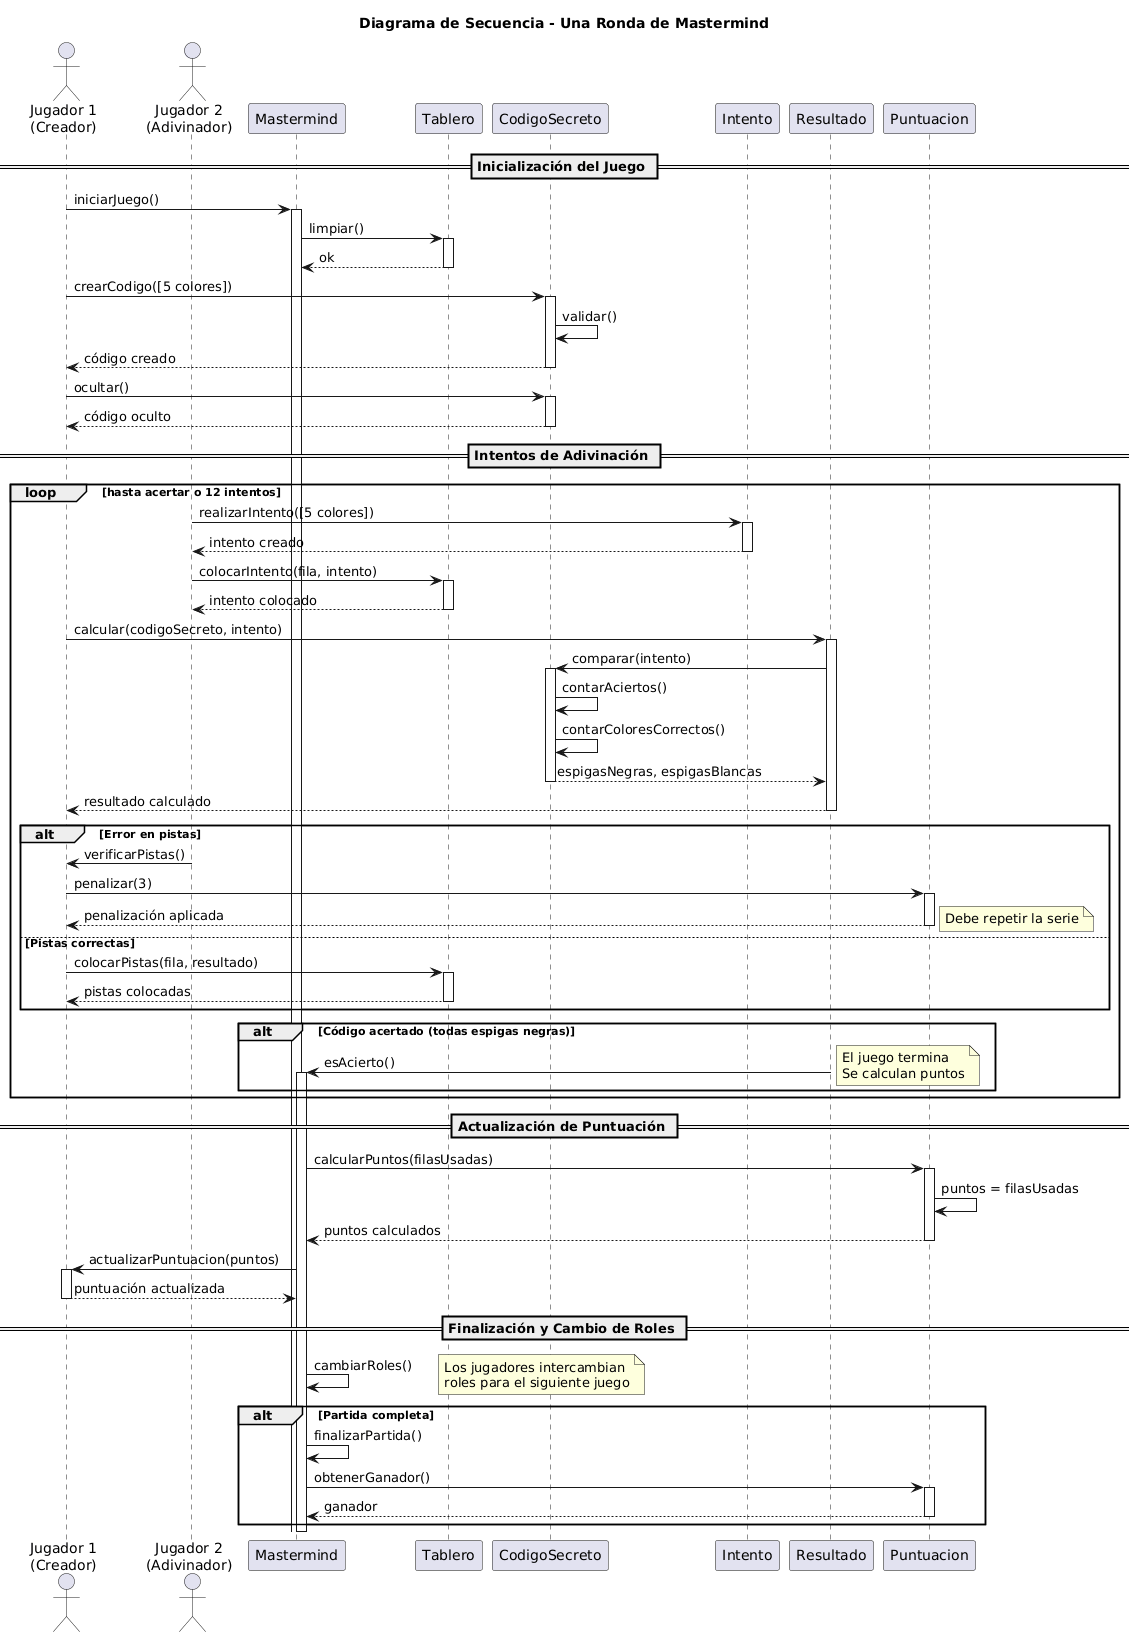

The diagram above was rendered by PlantUML. Its source (embedded in the PNG):
@startuml
title Diagrama de Secuencia - Una Ronda de Mastermind

actor "Jugador 1\n(Creador)" as J1
actor "Jugador 2\n(Adivinador)" as J2
participant "Mastermind" as Game
participant "Tablero" as Board
participant "CodigoSecreto" as Secret
participant "Intento" as Attempt
participant "Resultado" as Result
participant "Puntuacion" as Score

== Inicialización del Juego ==

J1 -> Game: iniciarJuego()
activate Game

Game -> Board: limpiar()
activate Board
Board --> Game: ok
deactivate Board

J1 -> Secret: crearCodigo([5 colores])
activate Secret
Secret -> Secret: validar()
Secret --> J1: código creado
deactivate Secret

J1 -> Secret: ocultar()
activate Secret
Secret --> J1: código oculto
deactivate Secret

== Intentos de Adivinación ==

loop hasta acertar o 12 intentos

    J2 -> Attempt: realizarIntento([5 colores])
    activate Attempt
    Attempt --> J2: intento creado
    deactivate Attempt

    J2 -> Board: colocarIntento(fila, intento)
    activate Board
    Board --> J2: intento colocado
    deactivate Board

    J1 -> Result: calcular(codigoSecreto, intento)
    activate Result
    Result -> Secret: comparar(intento)
    activate Secret

    Secret -> Secret: contarAciertos()
    Secret -> Secret: contarColoresCorrectos()

    Secret --> Result: espigasNegras, espigasBlancas
    deactivate Secret

    Result --> J1: resultado calculado
    deactivate Result

    alt Error en pistas
        J2 -> J1: verificarPistas()
        J1 -> Score: penalizar(3)
        activate Score
        Score --> J1: penalización aplicada
        deactivate Score
        note right: Debe repetir la serie
    else Pistas correctas
        J1 -> Board: colocarPistas(fila, resultado)
        activate Board
        Board --> J1: pistas colocadas
        deactivate Board
    end

    alt Código acertado (todas espigas negras)
        Result -> Game: esAcierto()
        activate Game
        note right
          El juego termina
          Se calculan puntos
        end note
    end

end

== Actualización de Puntuación ==

Game -> Score: calcularPuntos(filasUsadas)
activate Score
Score -> Score: puntos = filasUsadas
Score --> Game: puntos calculados
deactivate Score

Game -> J1: actualizarPuntuacion(puntos)
activate J1
J1 --> Game: puntuación actualizada
deactivate J1

== Finalización y Cambio de Roles ==

Game -> Game: cambiarRoles()
note right
  Los jugadores intercambian
  roles para el siguiente juego
end note

alt Partida completa
    Game -> Game: finalizarPartida()
    Game -> Score: obtenerGanador()
    activate Score
    Score --> Game: ganador
    deactivate Score
end

deactivate Game
@enduml